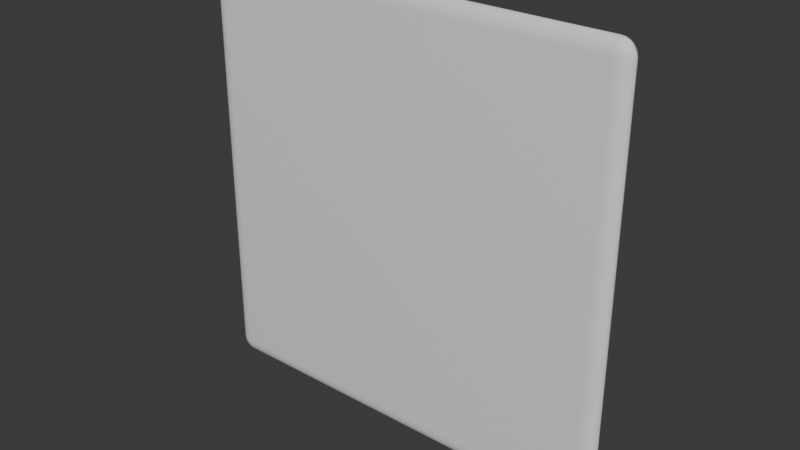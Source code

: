 # Source: WallDecor.blend  (saved by Blender 4.2.66; exported with 4.5.12 LTS)
import bpy
from mathutils import Matrix  # noqa: F401  (used for matrix-valued properties, if any)

bpy.ops.wm.read_factory_settings(use_empty=True)
scene = bpy.context.scene
scene.name = 'Scene'

# ---- collections
col_collection = bpy.data.collections.new('Collection'); scene.collection.children.link(col_collection)

# ---- node groups
ng_smooth_by_angle = bpy.data.node_groups.new('Smooth by Angle', 'GeometryNodeTree')
_s = ng_smooth_by_angle.interface.new_socket(name='Mesh', in_out='OUTPUT', socket_type='NodeSocketGeometry')
_s = ng_smooth_by_angle.interface.new_socket(name='Mesh', in_out='INPUT', socket_type='NodeSocketGeometry')
_s = ng_smooth_by_angle.interface.new_socket(name='Angle', in_out='INPUT', socket_type='NodeSocketFloat')
_s.subtype = 'ANGLE'
_s.default_value = 0.5236
_s.min_value = 0.0
_s.max_value = 3.142
_s.description = 'Maximum face angle for smooth edges'
_s = ng_smooth_by_angle.interface.new_socket(name='Ignore Sharpness', in_out='INPUT', socket_type='NodeSocketBool')
_s.force_non_field = True
ng_smooth_by_angle.description = 'Set the sharpness of mesh edges based on the angle between the neighboring faces'
ng_smooth_by_angle.is_modifier = True
_N = ng_smooth_by_angle.nodes; _L = ng_smooth_by_angle.links
n0 = _N.new('GeometryNodeSetShadeSmooth'); n0.name = 'Set Shade Smooth'; n0.location = (120, -80)
n0.domain = 'EDGE'
n1 = _N.new('GeometryNodeSetShadeSmooth'); n1.name = 'Set Shade Smooth.001'; n1.location = (300, -80)
n2 = _N.new('NodeGroupOutput'); n2.name = 'Group Output'; n2.location = (480, -80)
n3 = _N.new('GeometryNodeInputMeshEdgeAngle'); n3.name = 'Edge Angle'; n3.location = (-440, -240)
n4 = _N.new('NodeGroupInput'); n4.name = 'Group Input'; n4.location = (-80, -80)
n5 = _N.new('GeometryNodeInputEdgeSmooth'); n5.name = 'Is Edge Smooth'; n5.location = (-260, -120)
n6 = _N.new('GeometryNodeInputShadeSmooth'); n6.name = 'Is Shade Smooth'; n6.location = (-440, -397)
n7 = _N.new('FunctionNodeCompare'); n7.name = 'Compare'; n7.location = (-260, -260)
n7.operation = 'LESS_EQUAL'
n7.inputs[6].default_value = (0.0, 0.0, 0.0, 0.0)
n7.inputs[7].default_value = (0.0, 0.0, 0.0, 0.0)
n8 = _N.new('FunctionNodeBooleanMath'); n8.name = 'Boolean Math.001'; n8.location = (-80, -260)
n9 = _N.new('NodeGroupInput'); n9.name = 'Group Input.001'; n9.location = (-440, -329)
n10 = _N.new('NodeGroupInput'); n10.name = 'Group Input.002'; n10.location = (-259, -189)
n11 = _N.new('FunctionNodeBooleanMath'); n11.name = 'Boolean Math'; n11.location = (-80, -149)
n11.operation = 'OR'
n12 = _N.new('FunctionNodeBooleanMath'); n12.name = 'Boolean Math.002'; n12.location = (-260, -380)
n12.operation = 'OR'
n13 = _N.new('NodeGroupInput'); n13.name = 'Group Input.003'; n13.location = (-440, -460)
_L.new(n3.outputs[0], n7.inputs[0])
_L.new(n1.outputs[0], n2.inputs[0])
_L.new(n9.outputs[1], n7.inputs[1])
_L.new(n7.outputs[0], n8.inputs[0])
_L.new(n4.outputs[0], n0.inputs[0])
_L.new(n0.outputs[0], n1.inputs[0])
_L.new(n8.outputs[0], n0.inputs[2])
_L.new(n10.outputs[2], n11.inputs[1])
_L.new(n5.outputs[0], n11.inputs[0])
_L.new(n11.outputs[0], n0.inputs[1])
_L.new(n13.outputs[2], n12.inputs[1])
_L.new(n6.outputs[0], n12.inputs[0])
_L.new(n12.outputs[0], n8.inputs[1])
n2.is_active_output = True

# ---- world
world_world = bpy.data.worlds.new('World'); scene.world = world_world
world_world.use_nodes = True; world_world.node_tree.nodes.clear()
_N = world_world.node_tree.nodes; _L = world_world.node_tree.links
n0 = _N.new('ShaderNodeOutputWorld'); n0.name = 'World Output'; n0.location = (300, 300)
n1 = _N.new('ShaderNodeBackground'); n1.name = 'Background'; n1.location = (10, 300)
n1.inputs[0].default_value = (0.05088, 0.05088, 0.05088, 1.0)
_L.new(n1.outputs[0], n0.inputs[0])
n0.is_active_output = True
world_world.color = (0.05088, 0.05088, 0.05088)
world_world.sun_shadow_jitter_overblur = 0.0

# ---- meshes
me_cube_001 = bpy.data.meshes.new('Cube.001')
me_cube_001.from_pydata([(-1.0, -0.07011, -1.0), (-1.0, -0.07011, 1.0), (-1.0, 0.07011, -1.0), (-1.0, 0.07011, 1.0), (1.0, -0.07011, -1.0), (1.0, -0.07011, 1.0), (1.0, 0.07011, -1.0), (1.0, 0.07011, 1.0)], [], [(0, 1, 3, 2), (2, 3, 7, 6), (6, 7, 5, 4), (4, 5, 1, 0), (2, 6, 4, 0), (7, 3, 1, 5)])
me_cube_001.polygons.foreach_set('use_smooth', [True] * 6)
_uv = me_cube_001.uv_layers.new(name='UVMap')
_uv.uv.foreach_set('vector', [0.375, 0.0, 0.625, 0.0, 0.625, 0.25, 0.375, 0.25, 0.375, 0.25, 0.625, 0.25, 0.625, 0.5, 0.375, 0.5, 0.375, 0.5, 0.625, 0.5, 0.625, 0.75, 0.375, 0.75, 0.375, 0.75, 0.625, 0.75, 0.625, 1.0, 0.375, 1.0, 0.125, 0.5, 0.375, 0.5, 0.375, 0.75, 0.125, 0.75, 0.625, 0.5, 0.875, 0.5, 0.875, 0.75, 0.625, 0.75])
me_cube_001.update()

# ---- objects
ob_cube = bpy.data.objects.new('Cube', me_cube_001)

# ---- transforms, parenting, visibility, modifiers, constraints
ob_cube.location = (0.0, 0.0, 0.0)
ob_cube.scale = (1.0, 0.5785, 1.0)
_m = ob_cube.modifiers.new('Bevel', 'BEVEL')
_m.segments = 6
_m = ob_cube.modifiers.new('Smooth by Angle', 'NODES')
_m.node_group = ng_smooth_by_angle
_m.use_pin_to_last = True
_m.show_group_selector = False

# ---- collection membership
col_collection.objects.link(ob_cube)

# ---- scene / render settings (as saved in the file)
scene.frame_start = 1; scene.frame_end = 250; scene.frame_set(1)
scene.render.engine = 'BLENDER_EEVEE_NEXT'
bpy.context.view_layer.update()

# ---- added for rendering (the .blend has no active camera and no usable light): camera, sun
cam_auto = bpy.data.cameras.new('AutoCamera')
cam_auto.lens = 50.0
cam_auto.sensor_width = 36.0
cam_auto.clip_end = 1000.0
ob_auto_camera = bpy.data.objects.new('AutoCamera', cam_auto)
scene.collection.objects.link(ob_auto_camera)
ob_auto_camera.location = (2.61801, -3.14161, 2.09441)
ob_auto_camera.rotation_euler = (1.09748, -7.21219e-08, 0.694738)
scene.camera = ob_auto_camera
light_auto_sun = bpy.data.lights.new('AutoSun', 'SUN')
light_auto_sun.energy = 3.0
light_auto_sun.angle = 0.0523599
ob_auto_sun = bpy.data.objects.new('AutoSun', light_auto_sun)
scene.collection.objects.link(ob_auto_sun)
ob_auto_sun.rotation_euler = (0.872665, 0.174533, 0.523599)
bpy.context.view_layer.update()
